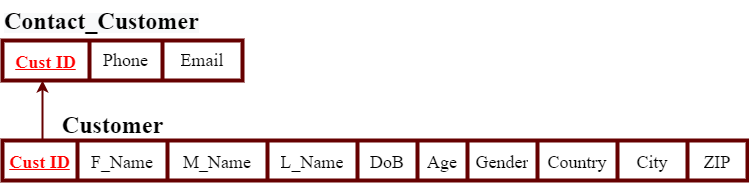

The diagram above was exported from draw.io. Its source (the exported page's mxGraphModel, read from the mxfile embedded in the PNG):
<mxGraphModel dx="868" dy="563" grid="1" gridSize="10" guides="1" tooltips="1" connect="1" arrows="1" fold="1" page="1" pageScale="1" pageWidth="850" pageHeight="1100" math="0" shadow="0">
  <root>
    <mxCell id="0" />
    <mxCell id="1" parent="0" />
    <mxCell id="-WtmBWpDelNpiICFzf8M-1" value="" style="shape=table;startSize=0;container=1;collapsible=0;childLayout=tableLayout;fontSize=24;fontColor=#000000;strokeWidth=4;strokeColor=#660000;" vertex="1" parent="1">
      <mxGeometry x="10" y="140" width="745" height="40" as="geometry" />
    </mxCell>
    <mxCell id="-WtmBWpDelNpiICFzf8M-2" value="" style="shape=tableRow;horizontal=0;startSize=0;swimlaneHead=0;swimlaneBody=0;top=0;left=0;bottom=0;right=0;collapsible=0;dropTarget=0;fillColor=none;points=[[0,0.5],[1,0.5]];portConstraint=eastwest;fontSize=24;fontColor=#000000;strokeWidth=4;strokeColor=#660000;" vertex="1" parent="-WtmBWpDelNpiICFzf8M-1">
      <mxGeometry width="745" height="40" as="geometry" />
    </mxCell>
    <mxCell id="-WtmBWpDelNpiICFzf8M-3" value="&lt;b&gt;&lt;font style=&quot;font-size: 18px;&quot; face=&quot;Times New Roman&quot; color=&quot;#ff0000&quot;&gt;&lt;u&gt;Cust ID&lt;/u&gt;&lt;/font&gt;&lt;/b&gt;" style="shape=partialRectangle;html=1;whiteSpace=wrap;connectable=0;overflow=hidden;fillColor=none;top=0;left=0;bottom=0;right=0;pointerEvents=1;fontSize=24;fontColor=#000000;strokeWidth=4;strokeColor=#660000;" vertex="1" parent="-WtmBWpDelNpiICFzf8M-2">
      <mxGeometry width="75" height="40" as="geometry">
        <mxRectangle width="75" height="40" as="alternateBounds" />
      </mxGeometry>
    </mxCell>
    <mxCell id="-WtmBWpDelNpiICFzf8M-4" value="&lt;font style=&quot;font-size: 18px;&quot; face=&quot;Times New Roman&quot;&gt;F_Name&lt;/font&gt;" style="shape=partialRectangle;html=1;whiteSpace=wrap;connectable=0;overflow=hidden;fillColor=none;top=0;left=0;bottom=0;right=0;pointerEvents=1;fontSize=24;fontColor=#000000;strokeWidth=4;strokeColor=#660000;" vertex="1" parent="-WtmBWpDelNpiICFzf8M-2">
      <mxGeometry x="75" width="90" height="40" as="geometry">
        <mxRectangle width="90" height="40" as="alternateBounds" />
      </mxGeometry>
    </mxCell>
    <mxCell id="-WtmBWpDelNpiICFzf8M-5" value="&lt;font face=&quot;Times New Roman&quot; style=&quot;font-size: 18px;&quot;&gt;M_Name&lt;/font&gt;" style="shape=partialRectangle;html=1;whiteSpace=wrap;connectable=0;overflow=hidden;fillColor=none;top=0;left=0;bottom=0;right=0;pointerEvents=1;fontSize=24;fontColor=#000000;strokeWidth=4;strokeColor=#660000;" vertex="1" parent="-WtmBWpDelNpiICFzf8M-2">
      <mxGeometry x="165" width="100" height="40" as="geometry">
        <mxRectangle width="100" height="40" as="alternateBounds" />
      </mxGeometry>
    </mxCell>
    <mxCell id="-WtmBWpDelNpiICFzf8M-6" value="&lt;font face=&quot;Times New Roman&quot; style=&quot;font-size: 18px;&quot;&gt;L_Name&lt;/font&gt;" style="shape=partialRectangle;html=1;whiteSpace=wrap;connectable=0;overflow=hidden;fillColor=none;top=0;left=0;bottom=0;right=0;pointerEvents=1;fontSize=24;fontColor=#000000;strokeWidth=4;strokeColor=#660000;" vertex="1" parent="-WtmBWpDelNpiICFzf8M-2">
      <mxGeometry x="265" width="90" height="40" as="geometry">
        <mxRectangle width="90" height="40" as="alternateBounds" />
      </mxGeometry>
    </mxCell>
    <mxCell id="-WtmBWpDelNpiICFzf8M-7" value="&lt;font face=&quot;Times New Roman&quot; style=&quot;font-size: 18px;&quot;&gt;DoB&lt;/font&gt;" style="shape=partialRectangle;html=1;whiteSpace=wrap;connectable=0;overflow=hidden;fillColor=none;top=0;left=0;bottom=0;right=0;pointerEvents=1;fontSize=24;fontColor=#000000;strokeWidth=4;strokeColor=#660000;" vertex="1" parent="-WtmBWpDelNpiICFzf8M-2">
      <mxGeometry x="355" width="60" height="40" as="geometry">
        <mxRectangle width="60" height="40" as="alternateBounds" />
      </mxGeometry>
    </mxCell>
    <mxCell id="-WtmBWpDelNpiICFzf8M-8" value="&lt;font face=&quot;Times New Roman&quot; style=&quot;font-size: 18px;&quot;&gt;Age&lt;/font&gt;" style="shape=partialRectangle;html=1;whiteSpace=wrap;connectable=0;overflow=hidden;fillColor=none;top=0;left=0;bottom=0;right=0;pointerEvents=1;fontSize=24;fontColor=#000000;strokeWidth=4;strokeColor=#660000;" vertex="1" parent="-WtmBWpDelNpiICFzf8M-2">
      <mxGeometry x="415" width="50" height="40" as="geometry">
        <mxRectangle width="50" height="40" as="alternateBounds" />
      </mxGeometry>
    </mxCell>
    <mxCell id="-WtmBWpDelNpiICFzf8M-9" value="&lt;font face=&quot;Times New Roman&quot; style=&quot;font-size: 18px;&quot;&gt;Gender&lt;/font&gt;" style="shape=partialRectangle;html=1;whiteSpace=wrap;connectable=0;overflow=hidden;fillColor=none;top=0;left=0;bottom=0;right=0;pointerEvents=1;fontSize=24;fontColor=#000000;strokeWidth=4;strokeColor=#660000;" vertex="1" parent="-WtmBWpDelNpiICFzf8M-2">
      <mxGeometry x="465" width="70" height="40" as="geometry">
        <mxRectangle width="70" height="40" as="alternateBounds" />
      </mxGeometry>
    </mxCell>
    <mxCell id="-WtmBWpDelNpiICFzf8M-10" value="&lt;font face=&quot;Times New Roman&quot; style=&quot;font-size: 18px;&quot;&gt;Country&lt;/font&gt;" style="shape=partialRectangle;html=1;whiteSpace=wrap;connectable=0;overflow=hidden;fillColor=none;top=0;left=0;bottom=0;right=0;pointerEvents=1;fontSize=24;fontColor=#000000;strokeWidth=4;strokeColor=#660000;" vertex="1" parent="-WtmBWpDelNpiICFzf8M-2">
      <mxGeometry x="535" width="80" height="40" as="geometry">
        <mxRectangle width="80" height="40" as="alternateBounds" />
      </mxGeometry>
    </mxCell>
    <mxCell id="-WtmBWpDelNpiICFzf8M-11" value="&lt;font face=&quot;Times New Roman&quot; style=&quot;font-size: 18px;&quot;&gt;City&lt;/font&gt;" style="shape=partialRectangle;html=1;whiteSpace=wrap;connectable=0;overflow=hidden;fillColor=none;top=0;left=0;bottom=0;right=0;pointerEvents=1;fontSize=24;fontColor=#000000;strokeWidth=4;strokeColor=#660000;" vertex="1" parent="-WtmBWpDelNpiICFzf8M-2">
      <mxGeometry x="615" width="70" height="40" as="geometry">
        <mxRectangle width="70" height="40" as="alternateBounds" />
      </mxGeometry>
    </mxCell>
    <mxCell id="-WtmBWpDelNpiICFzf8M-12" value="&lt;font face=&quot;Times New Roman&quot; style=&quot;font-size: 18px;&quot;&gt;ZIP&lt;/font&gt;" style="shape=partialRectangle;html=1;whiteSpace=wrap;connectable=0;overflow=hidden;fillColor=none;top=0;left=0;bottom=0;right=0;pointerEvents=1;fontSize=24;fontColor=#000000;strokeWidth=4;strokeColor=#660000;" vertex="1" parent="-WtmBWpDelNpiICFzf8M-2">
      <mxGeometry x="685" width="60" height="40" as="geometry">
        <mxRectangle width="60" height="40" as="alternateBounds" />
      </mxGeometry>
    </mxCell>
    <mxCell id="-WtmBWpDelNpiICFzf8M-13" value="&lt;b&gt;Customer&lt;/b&gt;" style="text;html=1;align=center;verticalAlign=middle;resizable=0;points=[];autosize=1;strokeColor=none;fillColor=none;fontSize=24;fontFamily=Times New Roman;fontColor=#000000;" vertex="1" parent="1">
      <mxGeometry x="60" y="110" width="120" height="30" as="geometry" />
    </mxCell>
    <mxCell id="-WtmBWpDelNpiICFzf8M-14" value="" style="shape=table;startSize=0;container=1;collapsible=0;childLayout=tableLayout;strokeWidth=4;strokeColor=#660000;" vertex="1" parent="1">
      <mxGeometry x="10" y="40" width="240" height="40" as="geometry" />
    </mxCell>
    <mxCell id="-WtmBWpDelNpiICFzf8M-15" value="" style="shape=tableRow;horizontal=0;startSize=0;swimlaneHead=0;swimlaneBody=0;top=0;left=0;bottom=0;right=0;collapsible=0;dropTarget=0;fillColor=none;points=[[0,0.5],[1,0.5]];portConstraint=eastwest;strokeColor=#660000;strokeWidth=4;" vertex="1" parent="-WtmBWpDelNpiICFzf8M-14">
      <mxGeometry width="240" height="40" as="geometry" />
    </mxCell>
    <mxCell id="-WtmBWpDelNpiICFzf8M-16" value="&lt;b style=&quot;font-size: 24px;&quot;&gt;&lt;font style=&quot;font-size: 18px;&quot; face=&quot;Times New Roman&quot; color=&quot;#ff0000&quot;&gt;&lt;u&gt;Cust ID&lt;/u&gt;&lt;/font&gt;&lt;/b&gt;" style="shape=partialRectangle;html=1;whiteSpace=wrap;connectable=0;overflow=hidden;fillColor=none;top=0;left=0;bottom=0;right=0;pointerEvents=1;strokeColor=#660000;strokeWidth=4;" vertex="1" parent="-WtmBWpDelNpiICFzf8M-15">
      <mxGeometry width="87" height="40" as="geometry">
        <mxRectangle width="87" height="40" as="alternateBounds" />
      </mxGeometry>
    </mxCell>
    <mxCell id="-WtmBWpDelNpiICFzf8M-17" value="&lt;font style=&quot;font-size: 18px;&quot; face=&quot;Times New Roman&quot;&gt;Phone&lt;/font&gt;" style="shape=partialRectangle;html=1;whiteSpace=wrap;connectable=0;overflow=hidden;fillColor=none;top=0;left=0;bottom=0;right=0;pointerEvents=1;strokeColor=#660000;strokeWidth=4;" vertex="1" parent="-WtmBWpDelNpiICFzf8M-15">
      <mxGeometry x="87" width="73" height="40" as="geometry">
        <mxRectangle width="73" height="40" as="alternateBounds" />
      </mxGeometry>
    </mxCell>
    <mxCell id="-WtmBWpDelNpiICFzf8M-18" value="&lt;font face=&quot;Times New Roman&quot; style=&quot;font-size: 18px;&quot;&gt;Email&lt;/font&gt;" style="shape=partialRectangle;html=1;whiteSpace=wrap;connectable=0;overflow=hidden;fillColor=none;top=0;left=0;bottom=0;right=0;pointerEvents=1;strokeColor=#660000;strokeWidth=4;" vertex="1" parent="-WtmBWpDelNpiICFzf8M-15">
      <mxGeometry x="160" width="80" height="40" as="geometry">
        <mxRectangle width="80" height="40" as="alternateBounds" />
      </mxGeometry>
    </mxCell>
    <mxCell id="-WtmBWpDelNpiICFzf8M-19" style="edgeStyle=orthogonalEdgeStyle;rounded=0;orthogonalLoop=1;jettySize=auto;html=1;strokeWidth=2;strokeColor=#660000;" edge="1" parent="1" source="-WtmBWpDelNpiICFzf8M-2" target="-WtmBWpDelNpiICFzf8M-15">
      <mxGeometry relative="1" as="geometry">
        <mxPoint x="60" y="-119" as="sourcePoint" />
        <mxPoint x="60.07999999999993" y="-210" as="targetPoint" />
        <Array as="points">
          <mxPoint x="50" y="130" />
          <mxPoint x="50" y="130" />
        </Array>
      </mxGeometry>
    </mxCell>
    <mxCell id="-WtmBWpDelNpiICFzf8M-20" value="&lt;b style=&quot;color: rgb(0, 0, 0); font-family: &amp;quot;Times New Roman&amp;quot;; font-size: 18px; font-style: normal; font-variant-ligatures: normal; font-variant-caps: normal; letter-spacing: normal; orphans: 2; text-align: center; text-indent: 0px; text-transform: none; widows: 2; word-spacing: 0px; -webkit-text-stroke-width: 0px; background-color: rgb(248, 249, 250); text-decoration-thickness: initial; text-decoration-style: initial; text-decoration-color: initial;&quot;&gt;&lt;font style=&quot;font-size: 24px;&quot;&gt;Contact_Customer&lt;/font&gt;&lt;/b&gt;" style="text;whiteSpace=wrap;html=1;fontSize=24;fontFamily=Times New Roman;" vertex="1" parent="1">
      <mxGeometry x="10" width="190" height="50" as="geometry" />
    </mxCell>
  </root>
</mxGraphModel>